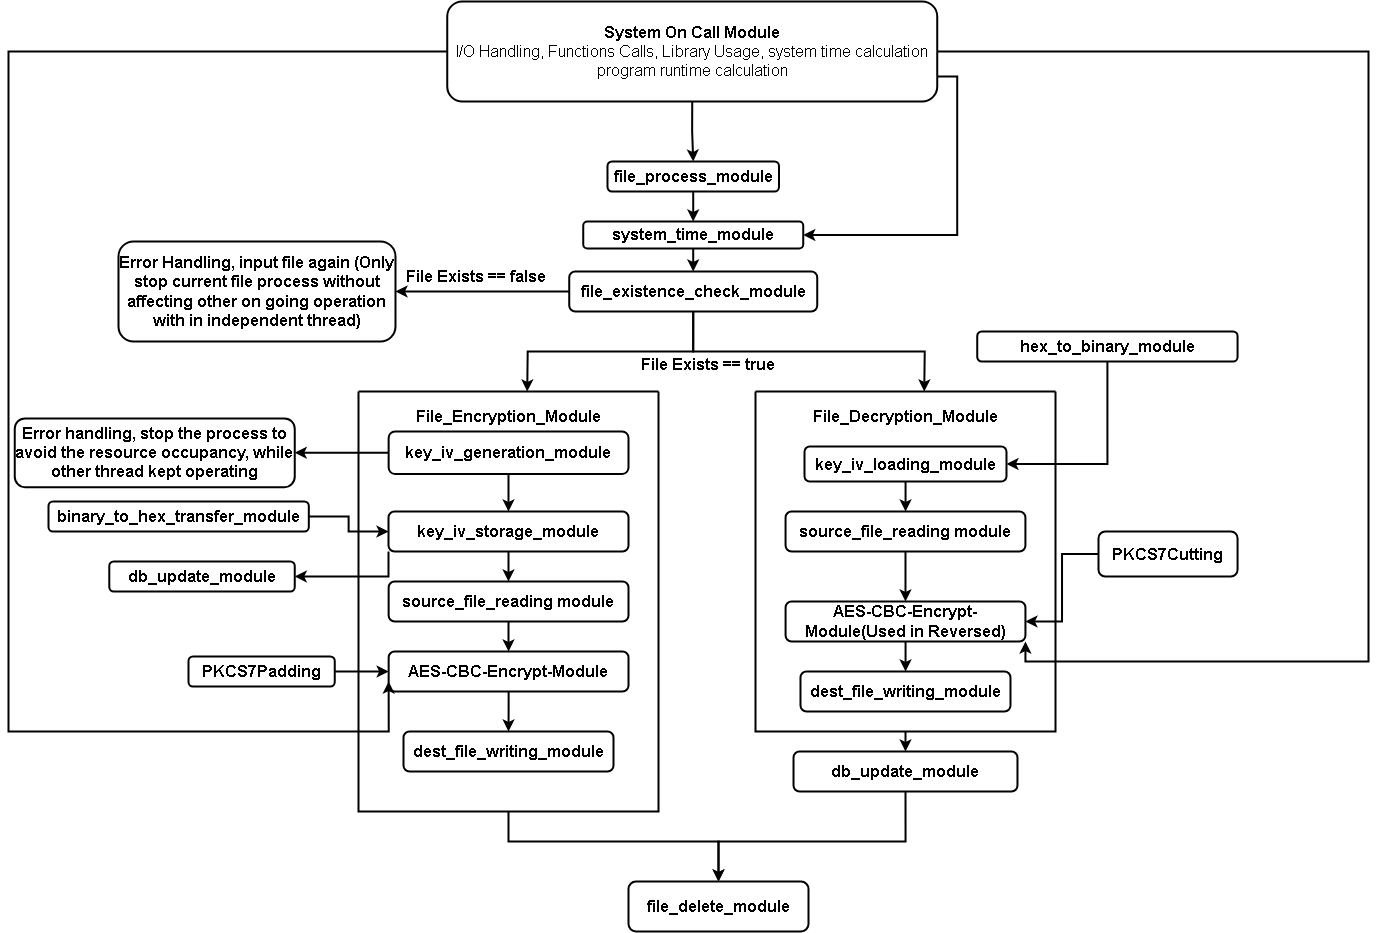

The diagram above was exported from draw.io. Its source (the exported page's mxGraphModel, read from the mxfile embedded in the PNG):
<mxGraphModel dx="3592" dy="998" grid="1" gridSize="10" guides="1" tooltips="1" connect="1" arrows="1" fold="1" page="1" pageScale="1" pageWidth="827" pageHeight="1169" math="0" shadow="0">
  <root>
    <mxCell id="0" />
    <mxCell id="1" parent="0" />
    <mxCell id="Aj4SEs11_BFHthxMdSN--43" style="edgeStyle=orthogonalEdgeStyle;rounded=0;orthogonalLoop=1;jettySize=auto;html=1;exitX=1;exitY=0.5;exitDx=0;exitDy=0;entryX=0;entryY=0.5;entryDx=0;entryDy=0;strokeWidth=2;" parent="1" source="Aj4SEs11_BFHthxMdSN--2" target="Aj4SEs11_BFHthxMdSN--5" edge="1">
      <mxGeometry relative="1" as="geometry" />
    </mxCell>
    <mxCell id="Aj4SEs11_BFHthxMdSN--2" value="binary_to_hex_transfer_module" style="rounded=1;whiteSpace=wrap;html=1;fontSize=16;fontStyle=1;strokeWidth=2;" parent="1" vertex="1">
      <mxGeometry x="-1039.9999999999998" y="640" width="260.32" height="30" as="geometry" />
    </mxCell>
    <mxCell id="Aj4SEs11_BFHthxMdSN--77" style="edgeStyle=orthogonalEdgeStyle;rounded=0;orthogonalLoop=1;jettySize=auto;html=1;exitX=0.5;exitY=1;exitDx=0;exitDy=0;entryX=0.5;entryY=0;entryDx=0;entryDy=0;strokeWidth=2;" parent="1" source="Aj4SEs11_BFHthxMdSN--9" target="Aj4SEs11_BFHthxMdSN--13" edge="1">
      <mxGeometry relative="1" as="geometry">
        <Array as="points">
          <mxPoint x="-183" y="980" />
          <mxPoint x="-370" y="980" />
        </Array>
      </mxGeometry>
    </mxCell>
    <mxCell id="Aj4SEs11_BFHthxMdSN--9" value="db_update_module" style="rounded=1;whiteSpace=wrap;html=1;fontSize=16;fontStyle=1;strokeWidth=2;" parent="1" vertex="1">
      <mxGeometry x="-294.97" y="890" width="223.94" height="40" as="geometry" />
    </mxCell>
    <mxCell id="Aj4SEs11_BFHthxMdSN--30" style="edgeStyle=orthogonalEdgeStyle;rounded=0;orthogonalLoop=1;jettySize=auto;html=1;entryX=1;entryY=0.5;entryDx=0;entryDy=0;fontSize=16;fontStyle=1;strokeWidth=2;" parent="1" source="Aj4SEs11_BFHthxMdSN--11" target="Aj4SEs11_BFHthxMdSN--31" edge="1">
      <mxGeometry relative="1" as="geometry">
        <mxPoint x="-591.2599999999998" y="450" as="targetPoint" />
      </mxGeometry>
    </mxCell>
    <mxCell id="Aj4SEs11_BFHthxMdSN--32" style="edgeStyle=orthogonalEdgeStyle;rounded=0;orthogonalLoop=1;jettySize=auto;html=1;exitX=0.5;exitY=1;exitDx=0;exitDy=0;entryX=0.5;entryY=0;entryDx=0;entryDy=0;fontSize=16;fontStyle=1;strokeWidth=2;" parent="1" source="Aj4SEs11_BFHthxMdSN--11" edge="1">
      <mxGeometry relative="1" as="geometry">
        <mxPoint x="-561.26" y="530" as="targetPoint" />
      </mxGeometry>
    </mxCell>
    <mxCell id="Aj4SEs11_BFHthxMdSN--60" style="edgeStyle=orthogonalEdgeStyle;rounded=0;orthogonalLoop=1;jettySize=auto;html=1;exitX=0.5;exitY=1;exitDx=0;exitDy=0;entryX=0.5;entryY=0;entryDx=0;entryDy=0;strokeWidth=2;" parent="1" source="Aj4SEs11_BFHthxMdSN--11" edge="1">
      <mxGeometry relative="1" as="geometry">
        <mxPoint x="-164.26" y="530" as="targetPoint" />
      </mxGeometry>
    </mxCell>
    <mxCell id="Aj4SEs11_BFHthxMdSN--11" value="file_existence_check_module" style="rounded=1;whiteSpace=wrap;html=1;fontSize=16;fontStyle=1;strokeWidth=2;" parent="1" vertex="1">
      <mxGeometry x="-519.26" y="410" width="248" height="40" as="geometry" />
    </mxCell>
    <mxCell id="Aj4SEs11_BFHthxMdSN--13" value="file_delete_module" style="rounded=1;whiteSpace=wrap;html=1;fontSize=16;fontStyle=1;strokeWidth=2;" parent="1" vertex="1">
      <mxGeometry x="-460" y="1020" width="180" height="50" as="geometry" />
    </mxCell>
    <mxCell id="Aj4SEs11_BFHthxMdSN--42" style="edgeStyle=orthogonalEdgeStyle;rounded=0;orthogonalLoop=1;jettySize=auto;html=1;exitX=1;exitY=0.5;exitDx=0;exitDy=0;entryX=0;entryY=0.5;entryDx=0;entryDy=0;strokeWidth=2;" parent="1" source="Aj4SEs11_BFHthxMdSN--14" target="Aj4SEs11_BFHthxMdSN--40" edge="1">
      <mxGeometry relative="1" as="geometry" />
    </mxCell>
    <mxCell id="Aj4SEs11_BFHthxMdSN--14" value="PKCS7Padding" style="rounded=1;whiteSpace=wrap;html=1;fontSize=16;fontStyle=1;strokeWidth=2;" parent="1" vertex="1">
      <mxGeometry x="-900" y="795" width="146.25" height="30" as="geometry" />
    </mxCell>
    <mxCell id="Aj4SEs11_BFHthxMdSN--71" style="edgeStyle=orthogonalEdgeStyle;rounded=0;orthogonalLoop=1;jettySize=auto;html=1;exitX=0;exitY=0.5;exitDx=0;exitDy=0;entryX=1;entryY=0.5;entryDx=0;entryDy=0;strokeWidth=2;" parent="1" source="Aj4SEs11_BFHthxMdSN--15" target="Aj4SEs11_BFHthxMdSN--67" edge="1">
      <mxGeometry relative="1" as="geometry" />
    </mxCell>
    <mxCell id="Aj4SEs11_BFHthxMdSN--15" value="PKCS7Cutting" style="rounded=1;whiteSpace=wrap;html=1;fontSize=16;fontStyle=1;strokeWidth=2;" parent="1" vertex="1">
      <mxGeometry x="10" y="670" width="139.06" height="45" as="geometry" />
    </mxCell>
    <mxCell id="Aj4SEs11_BFHthxMdSN--23" value="" style="edgeStyle=orthogonalEdgeStyle;rounded=0;orthogonalLoop=1;jettySize=auto;html=1;fontSize=16;fontStyle=1;strokeWidth=2;" parent="1" source="Aj4SEs11_BFHthxMdSN--20" target="Aj4SEs11_BFHthxMdSN--22" edge="1">
      <mxGeometry relative="1" as="geometry" />
    </mxCell>
    <mxCell id="Aj4SEs11_BFHthxMdSN--20" value="file_process_module" style="rounded=1;whiteSpace=wrap;html=1;fontSize=16;fontStyle=1;strokeWidth=2;" parent="1" vertex="1">
      <mxGeometry x="-481.01" y="300" width="171.5" height="30" as="geometry" />
    </mxCell>
    <mxCell id="Aj4SEs11_BFHthxMdSN--29" value="" style="edgeStyle=orthogonalEdgeStyle;rounded=0;orthogonalLoop=1;jettySize=auto;html=1;fontSize=16;fontStyle=1;strokeWidth=2;" parent="1" source="Aj4SEs11_BFHthxMdSN--22" target="Aj4SEs11_BFHthxMdSN--11" edge="1">
      <mxGeometry relative="1" as="geometry" />
    </mxCell>
    <mxCell id="Aj4SEs11_BFHthxMdSN--22" value="system_time_module" style="rounded=1;whiteSpace=wrap;html=1;fontSize=16;fontStyle=1;strokeWidth=2;" parent="1" vertex="1">
      <mxGeometry x="-505.26" y="360" width="220" height="27" as="geometry" />
    </mxCell>
    <mxCell id="Aj4SEs11_BFHthxMdSN--78" style="edgeStyle=orthogonalEdgeStyle;rounded=0;orthogonalLoop=1;jettySize=auto;html=1;exitX=0.5;exitY=1;exitDx=0;exitDy=0;entryX=0.5;entryY=0;entryDx=0;entryDy=0;strokeWidth=2;" parent="1" source="Aj4SEs11_BFHthxMdSN--26" target="Aj4SEs11_BFHthxMdSN--13" edge="1">
      <mxGeometry relative="1" as="geometry">
        <Array as="points">
          <mxPoint x="-580" y="980" />
          <mxPoint x="-370" y="980" />
        </Array>
      </mxGeometry>
    </mxCell>
    <mxCell id="Aj4SEs11_BFHthxMdSN--26" value="" style="swimlane;startSize=0;fontSize=16;fontStyle=1;strokeWidth=2;" parent="1" vertex="1">
      <mxGeometry x="-730" y="530" width="300" height="420" as="geometry" />
    </mxCell>
    <mxCell id="Aj4SEs11_BFHthxMdSN--35" value="" style="edgeStyle=orthogonalEdgeStyle;rounded=0;orthogonalLoop=1;jettySize=auto;html=1;strokeWidth=2;" parent="Aj4SEs11_BFHthxMdSN--26" source="Aj4SEs11_BFHthxMdSN--4" target="Aj4SEs11_BFHthxMdSN--5" edge="1">
      <mxGeometry relative="1" as="geometry" />
    </mxCell>
    <mxCell id="Aj4SEs11_BFHthxMdSN--4" value="key_iv_generation_module" style="rounded=1;whiteSpace=wrap;html=1;fontSize=16;fontStyle=1;strokeWidth=2;" parent="Aj4SEs11_BFHthxMdSN--26" vertex="1">
      <mxGeometry x="30.14" y="40" width="239.87" height="42.5" as="geometry" />
    </mxCell>
    <mxCell id="Aj4SEs11_BFHthxMdSN--39" value="" style="edgeStyle=orthogonalEdgeStyle;rounded=0;orthogonalLoop=1;jettySize=auto;html=1;strokeWidth=2;" parent="Aj4SEs11_BFHthxMdSN--26" source="Aj4SEs11_BFHthxMdSN--5" target="Aj4SEs11_BFHthxMdSN--7" edge="1">
      <mxGeometry relative="1" as="geometry" />
    </mxCell>
    <mxCell id="Aj4SEs11_BFHthxMdSN--5" value="key_iv_storage_module" style="rounded=1;whiteSpace=wrap;html=1;fontSize=16;fontStyle=1;strokeWidth=2;" parent="Aj4SEs11_BFHthxMdSN--26" vertex="1">
      <mxGeometry x="30.01" y="120" width="240" height="40" as="geometry" />
    </mxCell>
    <mxCell id="Aj4SEs11_BFHthxMdSN--34" value="File_Encryption_Module" style="text;html=1;align=center;verticalAlign=middle;resizable=0;points=[];autosize=1;strokeColor=none;fillColor=none;fontSize=16;fontStyle=1;strokeWidth=2;" parent="Aj4SEs11_BFHthxMdSN--26" vertex="1">
      <mxGeometry x="55.07999999999999" y="10" width="190" height="30" as="geometry" />
    </mxCell>
    <mxCell id="Aj4SEs11_BFHthxMdSN--41" value="" style="edgeStyle=orthogonalEdgeStyle;rounded=0;orthogonalLoop=1;jettySize=auto;html=1;strokeWidth=2;" parent="Aj4SEs11_BFHthxMdSN--26" source="Aj4SEs11_BFHthxMdSN--7" target="Aj4SEs11_BFHthxMdSN--40" edge="1">
      <mxGeometry relative="1" as="geometry" />
    </mxCell>
    <mxCell id="Aj4SEs11_BFHthxMdSN--7" value="source_file_reading module" style="rounded=1;whiteSpace=wrap;html=1;fontSize=16;fontStyle=1;strokeWidth=2;" parent="Aj4SEs11_BFHthxMdSN--26" vertex="1">
      <mxGeometry x="30.14" y="190" width="239.86" height="40" as="geometry" />
    </mxCell>
    <mxCell id="Aj4SEs11_BFHthxMdSN--44" value="" style="edgeStyle=orthogonalEdgeStyle;rounded=0;orthogonalLoop=1;jettySize=auto;html=1;strokeWidth=2;" parent="Aj4SEs11_BFHthxMdSN--26" source="Aj4SEs11_BFHthxMdSN--40" target="Aj4SEs11_BFHthxMdSN--10" edge="1">
      <mxGeometry relative="1" as="geometry" />
    </mxCell>
    <mxCell id="Aj4SEs11_BFHthxMdSN--40" value="AES-CBC-Encrypt-Module" style="rounded=1;whiteSpace=wrap;html=1;fontSize=16;fontStyle=1;strokeWidth=2;" parent="Aj4SEs11_BFHthxMdSN--26" vertex="1">
      <mxGeometry x="30.149999999999977" y="260" width="239.86" height="40" as="geometry" />
    </mxCell>
    <mxCell id="Aj4SEs11_BFHthxMdSN--10" value="dest_file_writing_module" style="rounded=1;whiteSpace=wrap;html=1;fontSize=16;fontStyle=1;strokeWidth=2;" parent="Aj4SEs11_BFHthxMdSN--26" vertex="1">
      <mxGeometry x="45" y="340" width="210" height="40" as="geometry" />
    </mxCell>
    <mxCell id="Aj4SEs11_BFHthxMdSN--31" value="Error Handling, input file again (Only stop current file process without affecting other on going operation with in independent thread)" style="rounded=1;whiteSpace=wrap;html=1;fontSize=16;fontStyle=1;strokeWidth=2;" parent="1" vertex="1">
      <mxGeometry x="-970.01" y="380" width="277" height="100" as="geometry" />
    </mxCell>
    <mxCell id="Aj4SEs11_BFHthxMdSN--36" value="&lt;b&gt;&lt;font style=&quot;font-size: 16px;&quot;&gt;File Exists == false&lt;/font&gt;&lt;/b&gt;" style="text;html=1;align=center;verticalAlign=middle;resizable=0;points=[];autosize=1;strokeColor=none;fillColor=none;strokeWidth=2;" parent="1" vertex="1">
      <mxGeometry x="-698.01" y="400" width="170" height="30" as="geometry" />
    </mxCell>
    <mxCell id="Aj4SEs11_BFHthxMdSN--37" value="&lt;b&gt;&lt;font style=&quot;font-size: 16px;&quot;&gt;File Exists == true&lt;/font&gt;&lt;/b&gt;" style="text;html=1;align=center;verticalAlign=middle;resizable=0;points=[];autosize=1;strokeColor=none;fillColor=none;strokeWidth=2;" parent="1" vertex="1">
      <mxGeometry x="-461.26" y="488" width="160" height="30" as="geometry" />
    </mxCell>
    <mxCell id="Aj4SEs11_BFHthxMdSN--46" value="Error handling, stop the process to avoid the resource occupancy, while other thread kept operating" style="rounded=1;whiteSpace=wrap;html=1;fontSize=16;fontStyle=1;strokeWidth=2;" parent="1" vertex="1">
      <mxGeometry x="-1073.75" y="556.88" width="280" height="68.75" as="geometry" />
    </mxCell>
    <mxCell id="Aj4SEs11_BFHthxMdSN--45" style="edgeStyle=orthogonalEdgeStyle;rounded=0;orthogonalLoop=1;jettySize=auto;html=1;exitX=0;exitY=0.5;exitDx=0;exitDy=0;entryX=1;entryY=0.5;entryDx=0;entryDy=0;strokeWidth=2;" parent="1" source="Aj4SEs11_BFHthxMdSN--4" target="Aj4SEs11_BFHthxMdSN--46" edge="1">
      <mxGeometry relative="1" as="geometry">
        <mxPoint x="-830" y="600" as="targetPoint" />
      </mxGeometry>
    </mxCell>
    <mxCell id="Aj4SEs11_BFHthxMdSN--72" style="edgeStyle=orthogonalEdgeStyle;rounded=0;orthogonalLoop=1;jettySize=auto;html=1;exitX=0.5;exitY=1;exitDx=0;exitDy=0;entryX=0.5;entryY=0;entryDx=0;entryDy=0;strokeWidth=2;" parent="1" source="Aj4SEs11_BFHthxMdSN--47" target="Aj4SEs11_BFHthxMdSN--9" edge="1">
      <mxGeometry relative="1" as="geometry" />
    </mxCell>
    <mxCell id="Aj4SEs11_BFHthxMdSN--47" value="" style="swimlane;startSize=0;fontSize=16;fontStyle=1;strokeWidth=2;" parent="1" vertex="1">
      <mxGeometry x="-333" y="530" width="300" height="340" as="geometry" />
    </mxCell>
    <mxCell id="Aj4SEs11_BFHthxMdSN--48" value="" style="edgeStyle=orthogonalEdgeStyle;rounded=0;orthogonalLoop=1;jettySize=auto;html=1;" parent="Aj4SEs11_BFHthxMdSN--47" edge="1">
      <mxGeometry relative="1" as="geometry">
        <mxPoint x="150" y="82.5" as="sourcePoint" />
      </mxGeometry>
    </mxCell>
    <mxCell id="Aj4SEs11_BFHthxMdSN--50" value="" style="edgeStyle=orthogonalEdgeStyle;rounded=0;orthogonalLoop=1;jettySize=auto;html=1;" parent="Aj4SEs11_BFHthxMdSN--47" edge="1">
      <mxGeometry relative="1" as="geometry">
        <mxPoint x="150" y="160" as="sourcePoint" />
      </mxGeometry>
    </mxCell>
    <mxCell id="Aj4SEs11_BFHthxMdSN--52" value="File_Decryption_Module" style="text;html=1;align=center;verticalAlign=middle;resizable=0;points=[];autosize=1;strokeColor=none;fillColor=none;fontSize=16;fontStyle=1;strokeWidth=2;" parent="Aj4SEs11_BFHthxMdSN--47" vertex="1">
      <mxGeometry x="55.00999999999999" y="10" width="190" height="30" as="geometry" />
    </mxCell>
    <mxCell id="Aj4SEs11_BFHthxMdSN--53" value="" style="edgeStyle=orthogonalEdgeStyle;rounded=0;orthogonalLoop=1;jettySize=auto;html=1;" parent="Aj4SEs11_BFHthxMdSN--47" edge="1">
      <mxGeometry relative="1" as="geometry">
        <mxPoint x="150" y="230" as="sourcePoint" />
      </mxGeometry>
    </mxCell>
    <mxCell id="Aj4SEs11_BFHthxMdSN--55" value="" style="edgeStyle=orthogonalEdgeStyle;rounded=0;orthogonalLoop=1;jettySize=auto;html=1;" parent="Aj4SEs11_BFHthxMdSN--47" edge="1">
      <mxGeometry relative="1" as="geometry">
        <mxPoint x="150.0999999999999" y="300" as="sourcePoint" />
      </mxGeometry>
    </mxCell>
    <mxCell id="Aj4SEs11_BFHthxMdSN--66" value="" style="edgeStyle=orthogonalEdgeStyle;rounded=0;orthogonalLoop=1;jettySize=auto;html=1;strokeWidth=2;" parent="Aj4SEs11_BFHthxMdSN--47" source="Aj4SEs11_BFHthxMdSN--61" target="Aj4SEs11_BFHthxMdSN--65" edge="1">
      <mxGeometry relative="1" as="geometry" />
    </mxCell>
    <mxCell id="Aj4SEs11_BFHthxMdSN--61" value="key_iv_loading_module" style="rounded=1;whiteSpace=wrap;html=1;fontSize=16;fontStyle=1;strokeWidth=2;" parent="Aj4SEs11_BFHthxMdSN--47" vertex="1">
      <mxGeometry x="49" y="55" width="201.99" height="35" as="geometry" />
    </mxCell>
    <mxCell id="Aj4SEs11_BFHthxMdSN--68" value="" style="edgeStyle=orthogonalEdgeStyle;rounded=0;orthogonalLoop=1;jettySize=auto;html=1;strokeWidth=2;" parent="Aj4SEs11_BFHthxMdSN--47" source="Aj4SEs11_BFHthxMdSN--65" target="Aj4SEs11_BFHthxMdSN--67" edge="1">
      <mxGeometry relative="1" as="geometry" />
    </mxCell>
    <mxCell id="Aj4SEs11_BFHthxMdSN--65" value="source_file_reading module" style="rounded=1;whiteSpace=wrap;html=1;fontSize=16;fontStyle=1;strokeWidth=2;" parent="Aj4SEs11_BFHthxMdSN--47" vertex="1">
      <mxGeometry x="30.060000000000002" y="120" width="239.86" height="40" as="geometry" />
    </mxCell>
    <mxCell id="Aj4SEs11_BFHthxMdSN--70" value="" style="edgeStyle=orthogonalEdgeStyle;rounded=0;orthogonalLoop=1;jettySize=auto;html=1;strokeWidth=2;" parent="Aj4SEs11_BFHthxMdSN--47" source="Aj4SEs11_BFHthxMdSN--67" target="Aj4SEs11_BFHthxMdSN--69" edge="1">
      <mxGeometry relative="1" as="geometry" />
    </mxCell>
    <mxCell id="Aj4SEs11_BFHthxMdSN--67" value="AES-CBC-Encrypt-Module(Used in Reversed)" style="rounded=1;whiteSpace=wrap;html=1;fontSize=16;fontStyle=1;strokeWidth=2;" parent="Aj4SEs11_BFHthxMdSN--47" vertex="1">
      <mxGeometry x="30.079999999999984" y="210" width="239.86" height="40" as="geometry" />
    </mxCell>
    <mxCell id="Aj4SEs11_BFHthxMdSN--69" value="dest_file_writing_module" style="rounded=1;whiteSpace=wrap;html=1;fontSize=16;fontStyle=1;strokeWidth=2;" parent="Aj4SEs11_BFHthxMdSN--47" vertex="1">
      <mxGeometry x="44.99000000000001" y="280" width="210" height="40" as="geometry" />
    </mxCell>
    <mxCell id="KOfjlDBCZBLj7wfUFF8J-6" style="edgeStyle=orthogonalEdgeStyle;rounded=0;orthogonalLoop=1;jettySize=auto;html=1;exitX=0.5;exitY=1;exitDx=0;exitDy=0;entryX=1;entryY=0.5;entryDx=0;entryDy=0;strokeWidth=2;" edge="1" parent="1" source="Aj4SEs11_BFHthxMdSN--62" target="Aj4SEs11_BFHthxMdSN--61">
      <mxGeometry relative="1" as="geometry" />
    </mxCell>
    <mxCell id="Aj4SEs11_BFHthxMdSN--62" value="hex_to_binary_module" style="rounded=1;whiteSpace=wrap;html=1;fontSize=16;fontStyle=1;strokeWidth=2;" parent="1" vertex="1">
      <mxGeometry x="-111.26000000000006" y="470" width="260.32" height="30" as="geometry" />
    </mxCell>
    <mxCell id="Aj4SEs11_BFHthxMdSN--74" value="db_update_module" style="rounded=1;whiteSpace=wrap;html=1;fontSize=16;fontStyle=1;strokeWidth=2;" parent="1" vertex="1">
      <mxGeometry x="-979.21" y="700" width="185.46" height="30" as="geometry" />
    </mxCell>
    <mxCell id="Aj4SEs11_BFHthxMdSN--76" style="edgeStyle=orthogonalEdgeStyle;rounded=0;orthogonalLoop=1;jettySize=auto;html=1;exitX=0;exitY=1;exitDx=0;exitDy=0;entryX=1;entryY=0.5;entryDx=0;entryDy=0;strokeWidth=2;" parent="1" source="Aj4SEs11_BFHthxMdSN--5" target="Aj4SEs11_BFHthxMdSN--74" edge="1">
      <mxGeometry relative="1" as="geometry" />
    </mxCell>
    <mxCell id="KOfjlDBCZBLj7wfUFF8J-2" style="edgeStyle=orthogonalEdgeStyle;rounded=0;orthogonalLoop=1;jettySize=auto;html=1;exitX=0.5;exitY=1;exitDx=0;exitDy=0;entryX=0.5;entryY=0;entryDx=0;entryDy=0;strokeWidth=2;" edge="1" parent="1" source="KOfjlDBCZBLj7wfUFF8J-1" target="Aj4SEs11_BFHthxMdSN--20">
      <mxGeometry relative="1" as="geometry" />
    </mxCell>
    <mxCell id="KOfjlDBCZBLj7wfUFF8J-3" style="edgeStyle=orthogonalEdgeStyle;rounded=0;orthogonalLoop=1;jettySize=auto;html=1;exitX=0;exitY=0.5;exitDx=0;exitDy=0;entryX=0;entryY=0.75;entryDx=0;entryDy=0;strokeWidth=2;" edge="1" parent="1" source="KOfjlDBCZBLj7wfUFF8J-1" target="Aj4SEs11_BFHthxMdSN--40">
      <mxGeometry relative="1" as="geometry">
        <Array as="points">
          <mxPoint x="-1080" y="190" />
          <mxPoint x="-1080" y="870" />
          <mxPoint x="-700" y="870" />
        </Array>
      </mxGeometry>
    </mxCell>
    <mxCell id="KOfjlDBCZBLj7wfUFF8J-5" style="edgeStyle=orthogonalEdgeStyle;rounded=0;orthogonalLoop=1;jettySize=auto;html=1;exitX=1;exitY=0.5;exitDx=0;exitDy=0;entryX=1;entryY=1;entryDx=0;entryDy=0;strokeWidth=2;" edge="1" parent="1" source="KOfjlDBCZBLj7wfUFF8J-1" target="Aj4SEs11_BFHthxMdSN--67">
      <mxGeometry relative="1" as="geometry">
        <Array as="points">
          <mxPoint x="280" y="190" />
          <mxPoint x="280" y="800" />
          <mxPoint x="-63" y="800" />
        </Array>
      </mxGeometry>
    </mxCell>
    <mxCell id="KOfjlDBCZBLj7wfUFF8J-7" style="edgeStyle=orthogonalEdgeStyle;rounded=0;orthogonalLoop=1;jettySize=auto;html=1;exitX=1;exitY=0.75;exitDx=0;exitDy=0;entryX=1;entryY=0.5;entryDx=0;entryDy=0;strokeWidth=2;" edge="1" parent="1" source="KOfjlDBCZBLj7wfUFF8J-1" target="Aj4SEs11_BFHthxMdSN--22">
      <mxGeometry relative="1" as="geometry" />
    </mxCell>
    <mxCell id="KOfjlDBCZBLj7wfUFF8J-1" value="System On Call Module&lt;div&gt;&lt;span style=&quot;font-weight: normal;&quot;&gt;I/O Handling,&amp;nbsp;&lt;/span&gt;&lt;span style=&quot;font-weight: normal; background-color: initial;&quot;&gt;Functions Calls,&amp;nbsp;&lt;/span&gt;&lt;span style=&quot;font-weight: normal; background-color: initial;&quot;&gt;Library Usage, system time calculation&lt;/span&gt;&lt;/div&gt;&lt;div&gt;&lt;span style=&quot;font-weight: normal; background-color: initial;&quot;&gt;program runtime calculation&lt;/span&gt;&lt;/div&gt;" style="rounded=1;whiteSpace=wrap;html=1;fontSize=16;fontStyle=1;strokeWidth=2;" vertex="1" parent="1">
      <mxGeometry x="-641.26" y="140" width="490" height="100" as="geometry" />
    </mxCell>
  </root>
</mxGraphModel>